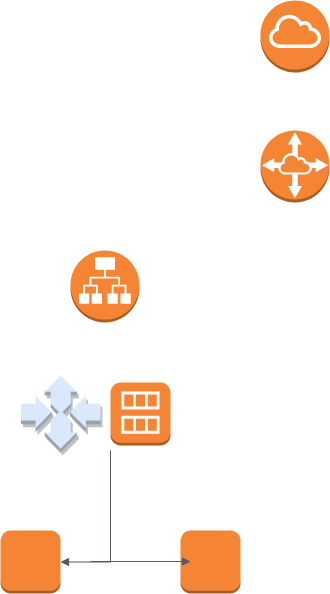

The diagram above was exported from draw.io. Its source (the exported page's mxGraphModel, read from the mxfile embedded in the PNG):
<mxGraphModel dx="651" dy="1572" grid="1" gridSize="10" guides="1" tooltips="1" connect="1" arrows="1" fold="1" page="1" pageScale="1" pageWidth="850" pageHeight="1100" math="0" shadow="0">
  <root>
    <mxCell id="0" />
    <mxCell id="1" parent="0" />
    <mxCell id="EnENsopH84ED82MiAlIM-1" value="" style="outlineConnect=0;dashed=0;verticalLabelPosition=bottom;verticalAlign=top;align=center;html=1;shape=mxgraph.aws3.ami;fillColor=#F58534;gradientColor=none;" vertex="1" parent="1">
      <mxGeometry x="160" y="52" width="60" height="63" as="geometry" />
    </mxCell>
    <mxCell id="EnENsopH84ED82MiAlIM-4" value="" style="outlineConnect=0;dashed=0;verticalLabelPosition=bottom;verticalAlign=top;align=center;html=1;shape=mxgraph.aws3.instance;fillColor=#F58534;gradientColor=none;" vertex="1" parent="1">
      <mxGeometry x="50" y="200" width="60" height="63" as="geometry" />
    </mxCell>
    <mxCell id="EnENsopH84ED82MiAlIM-5" value="" style="outlineConnect=0;dashed=0;verticalLabelPosition=bottom;verticalAlign=top;align=center;html=1;shape=mxgraph.aws3.instance;fillColor=#F58534;gradientColor=none;" vertex="1" parent="1">
      <mxGeometry x="230" y="200" width="60" height="63" as="geometry" />
    </mxCell>
    <mxCell id="EnENsopH84ED82MiAlIM-6" value="" style="outlineConnect=0;dashed=0;verticalLabelPosition=bottom;verticalAlign=top;align=center;html=1;shape=mxgraph.aws3.vpc_peering;fillColor=#F58534;gradientColor=none;" vertex="1" parent="1">
      <mxGeometry x="310" y="-200" width="69" height="72" as="geometry" />
    </mxCell>
    <mxCell id="EnENsopH84ED82MiAlIM-7" value="" style="outlineConnect=0;dashed=0;verticalLabelPosition=bottom;verticalAlign=top;align=center;html=1;shape=mxgraph.aws3.application_load_balancer;fillColor=#F58534;gradientColor=none;" vertex="1" parent="1">
      <mxGeometry x="120" y="-80" width="69" height="72" as="geometry" />
    </mxCell>
    <mxCell id="EnENsopH84ED82MiAlIM-8" value="" style="outlineConnect=0;verticalLabelPosition=bottom;verticalAlign=bottom;align=center;html=1;shape=mxgraph.aws3.auto_scaling;fillColor=#dae8fc;strokeColor=#6c8ebf;shadow=1;sketch=0;fontStyle=1;textDirection=ltr;" vertex="1" parent="1">
      <mxGeometry x="70.5" y="45.25" width="79.5" height="76.5" as="geometry" />
    </mxCell>
    <mxCell id="EnENsopH84ED82MiAlIM-9" value="" style="outlineConnect=0;dashed=0;verticalLabelPosition=bottom;verticalAlign=top;align=center;html=1;shape=mxgraph.aws3.internet_gateway;fillColor=#F58534;gradientColor=none;" vertex="1" parent="1">
      <mxGeometry x="310" y="-330" width="69" height="72" as="geometry" />
    </mxCell>
    <mxCell id="EnENsopH84ED82MiAlIM-10" value="" style="edgeStyle=orthogonalEdgeStyle;html=1;endArrow=none;elbow=vertical;startArrow=block;startFill=1;strokeColor=#545B64;rounded=0;" edge="1" parent="1" source="EnENsopH84ED82MiAlIM-4">
      <mxGeometry width="100" relative="1" as="geometry">
        <mxPoint x="60" y="170" as="sourcePoint" />
        <mxPoint x="160" y="120" as="targetPoint" />
      </mxGeometry>
    </mxCell>
    <mxCell id="EnENsopH84ED82MiAlIM-11" value="" style="edgeStyle=orthogonalEdgeStyle;html=1;endArrow=block;elbow=vertical;startArrow=none;endFill=1;strokeColor=#545B64;rounded=0;" edge="1" parent="1">
      <mxGeometry width="100" relative="1" as="geometry">
        <mxPoint x="140" y="231" as="sourcePoint" />
        <mxPoint x="240" y="231" as="targetPoint" />
      </mxGeometry>
    </mxCell>
  </root>
</mxGraphModel>